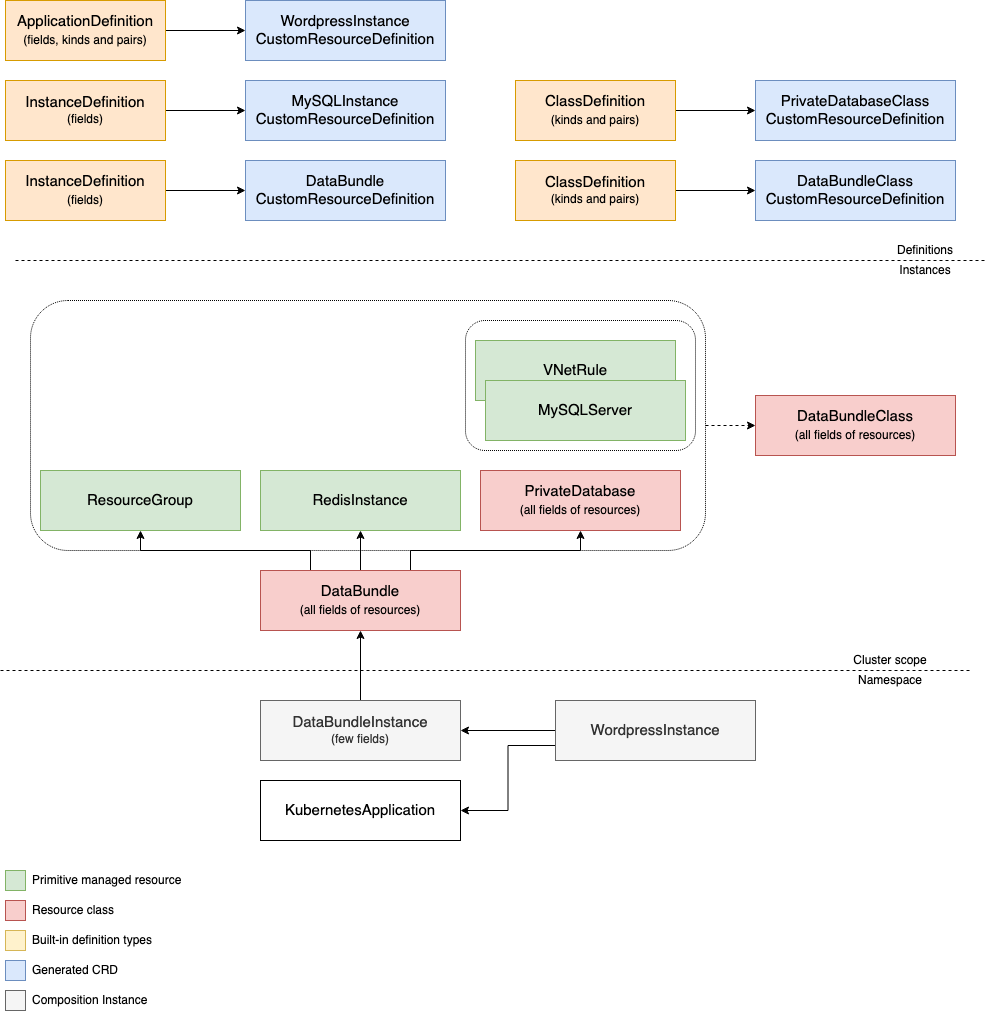

The diagram above was exported from draw.io. Its source (the exported page's mxGraphModel, read from the mxfile embedded in the PNG):
<mxGraphModel dx="1186" dy="681" grid="1" gridSize="10" guides="1" tooltips="1" connect="1" arrows="1" fold="1" page="1" pageScale="1" pageWidth="850" pageHeight="1100" math="0" shadow="0">
  <root>
    <mxCell id="0" />
    <mxCell id="1" parent="0" />
    <mxCell id="KaNd3CULuC5oZrqCrGvB-111" style="edgeStyle=orthogonalEdgeStyle;rounded=0;orthogonalLoop=1;jettySize=auto;html=1;exitX=1;exitY=0.5;exitDx=0;exitDy=0;entryX=0;entryY=0.5;entryDx=0;entryDy=0;dashed=1;" parent="1" source="KaNd3CULuC5oZrqCrGvB-110" target="KaNd3CULuC5oZrqCrGvB-109" edge="1">
      <mxGeometry relative="1" as="geometry" />
    </mxCell>
    <mxCell id="KaNd3CULuC5oZrqCrGvB-110" value="" style="rounded=1;whiteSpace=wrap;html=1;align=left;fillColor=none;dashed=1;dashPattern=1 1;" parent="1" vertex="1">
      <mxGeometry x="105" y="590" width="675" height="250" as="geometry" />
    </mxCell>
    <mxCell id="KaNd3CULuC5oZrqCrGvB-9" value="" style="edgeStyle=orthogonalEdgeStyle;rounded=0;orthogonalLoop=1;jettySize=auto;html=1;" parent="1" source="KaNd3CULuC5oZrqCrGvB-10" target="KaNd3CULuC5oZrqCrGvB-11" edge="1">
      <mxGeometry relative="1" as="geometry" />
    </mxCell>
    <mxCell id="KaNd3CULuC5oZrqCrGvB-10" value="&lt;div&gt;&lt;font style=&quot;font-size: 15px&quot;&gt;InstanceDefinition&lt;/font&gt;&lt;/div&gt;&lt;div&gt;&lt;font style=&quot;font-size: 12px&quot;&gt;(fields)&lt;br&gt;&lt;/font&gt;&lt;/div&gt;" style="rounded=0;whiteSpace=wrap;html=1;fillColor=#ffe6cc;strokeColor=#d79b00;" parent="1" vertex="1">
      <mxGeometry x="80" y="370" width="160" height="60" as="geometry" />
    </mxCell>
    <mxCell id="KaNd3CULuC5oZrqCrGvB-11" value="&lt;div&gt;&lt;font style=&quot;font-size: 15px&quot;&gt;MySQLInstance&lt;/font&gt;&lt;/div&gt;&lt;div&gt;&lt;font style=&quot;font-size: 15px&quot;&gt;CustomResourceDefinition&lt;br&gt;&lt;/font&gt;&lt;/div&gt;" style="rounded=0;whiteSpace=wrap;html=1;fillColor=#dae8fc;strokeColor=#6c8ebf;" parent="1" vertex="1">
      <mxGeometry x="320" y="370" width="200" height="60" as="geometry" />
    </mxCell>
    <mxCell id="KaNd3CULuC5oZrqCrGvB-12" value="" style="edgeStyle=orthogonalEdgeStyle;rounded=0;orthogonalLoop=1;jettySize=auto;html=1;" parent="1" source="KaNd3CULuC5oZrqCrGvB-13" target="KaNd3CULuC5oZrqCrGvB-14" edge="1">
      <mxGeometry relative="1" as="geometry" />
    </mxCell>
    <mxCell id="KaNd3CULuC5oZrqCrGvB-13" value="&lt;div&gt;&lt;font style=&quot;font-size: 15px&quot;&gt;ClassDefinition&lt;/font&gt;&lt;br&gt;&lt;font style=&quot;font-size: 15px&quot;&gt;&lt;font style=&quot;font-size: 12px&quot;&gt;(kinds and pairs)&lt;/font&gt;&lt;/font&gt;&lt;/div&gt;" style="rounded=0;whiteSpace=wrap;html=1;fillColor=#ffe6cc;strokeColor=#d79b00;" parent="1" vertex="1">
      <mxGeometry x="590" y="370" width="160" height="60" as="geometry" />
    </mxCell>
    <mxCell id="KaNd3CULuC5oZrqCrGvB-14" value="&lt;div&gt;&lt;font style=&quot;font-size: 15px&quot;&gt;PrivateDatabaseClass&lt;/font&gt;&lt;/div&gt;&lt;div&gt;&lt;font style=&quot;font-size: 15px&quot;&gt;CustomResourceDefinition&lt;br&gt;&lt;/font&gt;&lt;/div&gt;" style="rounded=0;whiteSpace=wrap;html=1;fillColor=#dae8fc;strokeColor=#6c8ebf;" parent="1" vertex="1">
      <mxGeometry x="830" y="370" width="200" height="60" as="geometry" />
    </mxCell>
    <mxCell id="KaNd3CULuC5oZrqCrGvB-15" value="" style="edgeStyle=orthogonalEdgeStyle;rounded=0;orthogonalLoop=1;jettySize=auto;html=1;" parent="1" source="KaNd3CULuC5oZrqCrGvB-16" target="KaNd3CULuC5oZrqCrGvB-17" edge="1">
      <mxGeometry relative="1" as="geometry" />
    </mxCell>
    <mxCell id="KaNd3CULuC5oZrqCrGvB-16" value="&lt;font style=&quot;font-size: 15px&quot;&gt;ClassDefinition&lt;/font&gt;&lt;font style=&quot;font-size: 12px&quot;&gt;&lt;br&gt;(kinds and pairs)&lt;/font&gt;" style="rounded=0;whiteSpace=wrap;html=1;fillColor=#ffe6cc;strokeColor=#d79b00;" parent="1" vertex="1">
      <mxGeometry x="590" y="450" width="160" height="60" as="geometry" />
    </mxCell>
    <mxCell id="KaNd3CULuC5oZrqCrGvB-17" value="&lt;div&gt;&lt;font style=&quot;font-size: 15px&quot;&gt;DataBundleClass&lt;/font&gt;&lt;/div&gt;&lt;div&gt;&lt;font style=&quot;font-size: 15px&quot;&gt;CustomResourceDefinition&lt;br&gt;&lt;/font&gt;&lt;/div&gt;" style="rounded=0;whiteSpace=wrap;html=1;fillColor=#dae8fc;strokeColor=#6c8ebf;" parent="1" vertex="1">
      <mxGeometry x="830" y="450" width="200" height="60" as="geometry" />
    </mxCell>
    <mxCell id="KaNd3CULuC5oZrqCrGvB-18" value="" style="endArrow=none;dashed=1;html=1;" parent="1" edge="1">
      <mxGeometry width="50" height="50" relative="1" as="geometry">
        <mxPoint x="75" y="960" as="sourcePoint" />
        <mxPoint x="1045" y="960" as="targetPoint" />
      </mxGeometry>
    </mxCell>
    <mxCell id="KaNd3CULuC5oZrqCrGvB-19" value="Cluster scope" style="text;html=1;strokeColor=none;fillColor=none;align=center;verticalAlign=middle;whiteSpace=wrap;rounded=0;" parent="1" vertex="1">
      <mxGeometry x="925" y="940" width="80" height="20" as="geometry" />
    </mxCell>
    <mxCell id="KaNd3CULuC5oZrqCrGvB-20" value="Namespace" style="text;html=1;strokeColor=none;fillColor=none;align=center;verticalAlign=middle;whiteSpace=wrap;rounded=0;" parent="1" vertex="1">
      <mxGeometry x="925" y="960" width="80" height="20" as="geometry" />
    </mxCell>
    <mxCell id="KaNd3CULuC5oZrqCrGvB-70" style="edgeStyle=orthogonalEdgeStyle;rounded=0;orthogonalLoop=1;jettySize=auto;html=1;exitX=0;exitY=0.75;exitDx=0;exitDy=0;entryX=1;entryY=0.5;entryDx=0;entryDy=0;" parent="1" source="KaNd3CULuC5oZrqCrGvB-22" target="KaNd3CULuC5oZrqCrGvB-25" edge="1">
      <mxGeometry relative="1" as="geometry" />
    </mxCell>
    <mxCell id="NQV8jLFP6_yKBzkdsM9h-5" style="edgeStyle=orthogonalEdgeStyle;rounded=0;orthogonalLoop=1;jettySize=auto;html=1;exitX=0;exitY=0.5;exitDx=0;exitDy=0;entryX=1;entryY=0.5;entryDx=0;entryDy=0;" parent="1" source="KaNd3CULuC5oZrqCrGvB-22" target="NQV8jLFP6_yKBzkdsM9h-3" edge="1">
      <mxGeometry relative="1" as="geometry" />
    </mxCell>
    <mxCell id="KaNd3CULuC5oZrqCrGvB-22" value="&lt;div&gt;&lt;font style=&quot;font-size: 15px&quot;&gt;WordpressInstance&lt;/font&gt;&lt;/div&gt;" style="rounded=0;whiteSpace=wrap;html=1;fillColor=#f5f5f5;strokeColor=#666666;fontColor=#333333;" parent="1" vertex="1">
      <mxGeometry x="630" y="990" width="200" height="60" as="geometry" />
    </mxCell>
    <mxCell id="KaNd3CULuC5oZrqCrGvB-65" style="edgeStyle=orthogonalEdgeStyle;rounded=0;orthogonalLoop=1;jettySize=auto;html=1;exitX=0.25;exitY=0;exitDx=0;exitDy=0;entryX=0.5;entryY=1;entryDx=0;entryDy=0;" parent="1" source="KaNd3CULuC5oZrqCrGvB-23" target="KaNd3CULuC5oZrqCrGvB-29" edge="1">
      <mxGeometry relative="1" as="geometry" />
    </mxCell>
    <mxCell id="KaNd3CULuC5oZrqCrGvB-96" style="edgeStyle=orthogonalEdgeStyle;rounded=0;orthogonalLoop=1;jettySize=auto;html=1;exitX=0.5;exitY=0;exitDx=0;exitDy=0;entryX=0.5;entryY=1;entryDx=0;entryDy=0;" parent="1" source="KaNd3CULuC5oZrqCrGvB-23" target="KaNd3CULuC5oZrqCrGvB-92" edge="1">
      <mxGeometry relative="1" as="geometry" />
    </mxCell>
    <mxCell id="KaNd3CULuC5oZrqCrGvB-97" style="edgeStyle=orthogonalEdgeStyle;rounded=0;orthogonalLoop=1;jettySize=auto;html=1;exitX=0.75;exitY=0;exitDx=0;exitDy=0;entryX=0.5;entryY=1;entryDx=0;entryDy=0;" parent="1" source="KaNd3CULuC5oZrqCrGvB-23" edge="1">
      <mxGeometry relative="1" as="geometry">
        <mxPoint x="655" y="820" as="targetPoint" />
      </mxGeometry>
    </mxCell>
    <mxCell id="KaNd3CULuC5oZrqCrGvB-25" value="&lt;font style=&quot;font-size: 15px&quot;&gt;KubernetesApplication&lt;/font&gt;" style="rounded=0;whiteSpace=wrap;html=1;" parent="1" vertex="1">
      <mxGeometry x="335" y="1070" width="200" height="60" as="geometry" />
    </mxCell>
    <mxCell id="KaNd3CULuC5oZrqCrGvB-29" value="&lt;font style=&quot;font-size: 15px&quot;&gt;ResourceGroup&lt;/font&gt;" style="rounded=0;whiteSpace=wrap;html=1;fillColor=#d5e8d4;strokeColor=#82b366;" parent="1" vertex="1">
      <mxGeometry x="115" y="760" width="200" height="60" as="geometry" />
    </mxCell>
    <mxCell id="KaNd3CULuC5oZrqCrGvB-34" value="" style="endArrow=none;dashed=1;html=1;" parent="1" edge="1">
      <mxGeometry width="50" height="50" relative="1" as="geometry">
        <mxPoint x="90" y="550" as="sourcePoint" />
        <mxPoint x="1060" y="550" as="targetPoint" />
      </mxGeometry>
    </mxCell>
    <mxCell id="KaNd3CULuC5oZrqCrGvB-35" value="Definitions" style="text;html=1;strokeColor=none;fillColor=none;align=center;verticalAlign=middle;whiteSpace=wrap;rounded=0;" parent="1" vertex="1">
      <mxGeometry x="960" y="530" width="80" height="20" as="geometry" />
    </mxCell>
    <mxCell id="KaNd3CULuC5oZrqCrGvB-36" value="Instances" style="text;html=1;strokeColor=none;fillColor=none;align=center;verticalAlign=middle;whiteSpace=wrap;rounded=0;" parent="1" vertex="1">
      <mxGeometry x="960" y="550" width="80" height="20" as="geometry" />
    </mxCell>
    <mxCell id="KaNd3CULuC5oZrqCrGvB-30" value="&lt;font style=&quot;font-size: 15px&quot;&gt;VNetRule&lt;/font&gt;" style="rounded=0;whiteSpace=wrap;html=1;fillColor=#d5e8d4;strokeColor=#82b366;" parent="1" vertex="1">
      <mxGeometry x="550" y="630" width="200" height="60" as="geometry" />
    </mxCell>
    <mxCell id="KaNd3CULuC5oZrqCrGvB-28" value="&lt;font style=&quot;font-size: 15px&quot;&gt;MySQLServer&lt;/font&gt;" style="rounded=0;whiteSpace=wrap;html=1;fillColor=#d5e8d4;strokeColor=#82b366;" parent="1" vertex="1">
      <mxGeometry x="560" y="670" width="200" height="60" as="geometry" />
    </mxCell>
    <mxCell id="KaNd3CULuC5oZrqCrGvB-72" value="" style="whiteSpace=wrap;html=1;aspect=fixed;fillColor=#d5e8d4;strokeColor=#82b366;" parent="1" vertex="1">
      <mxGeometry x="80" y="1160" width="20" height="20" as="geometry" />
    </mxCell>
    <mxCell id="KaNd3CULuC5oZrqCrGvB-73" value="" style="whiteSpace=wrap;html=1;aspect=fixed;fillColor=#f8cecc;strokeColor=#b85450;" parent="1" vertex="1">
      <mxGeometry x="80" y="1190" width="20" height="20" as="geometry" />
    </mxCell>
    <mxCell id="KaNd3CULuC5oZrqCrGvB-74" value="" style="whiteSpace=wrap;html=1;aspect=fixed;fillColor=#dae8fc;strokeColor=#6c8ebf;" parent="1" vertex="1">
      <mxGeometry x="80" y="1250" width="20" height="20" as="geometry" />
    </mxCell>
    <mxCell id="KaNd3CULuC5oZrqCrGvB-75" value="" style="whiteSpace=wrap;html=1;aspect=fixed;fillColor=#f5f5f5;strokeColor=#666666;fontColor=#333333;" parent="1" vertex="1">
      <mxGeometry x="80" y="1280" width="20" height="20" as="geometry" />
    </mxCell>
    <mxCell id="KaNd3CULuC5oZrqCrGvB-76" value="" style="whiteSpace=wrap;html=1;aspect=fixed;fillColor=#fff2cc;strokeColor=#d6b656;" parent="1" vertex="1">
      <mxGeometry x="80" y="1220" width="20" height="20" as="geometry" />
    </mxCell>
    <mxCell id="KaNd3CULuC5oZrqCrGvB-82" value="Primitive managed resource" style="text;html=1;strokeColor=none;fillColor=none;align=left;verticalAlign=middle;whiteSpace=wrap;rounded=0;" parent="1" vertex="1">
      <mxGeometry x="105" y="1160" width="155" height="20" as="geometry" />
    </mxCell>
    <mxCell id="KaNd3CULuC5oZrqCrGvB-83" value="Resource class" style="text;html=1;strokeColor=none;fillColor=none;align=left;verticalAlign=middle;whiteSpace=wrap;rounded=0;" parent="1" vertex="1">
      <mxGeometry x="105" y="1190" width="120" height="20" as="geometry" />
    </mxCell>
    <mxCell id="KaNd3CULuC5oZrqCrGvB-86" value="Built-in definition types" style="text;html=1;strokeColor=none;fillColor=none;align=left;verticalAlign=middle;whiteSpace=wrap;rounded=0;" parent="1" vertex="1">
      <mxGeometry x="105" y="1220" width="130" height="20" as="geometry" />
    </mxCell>
    <mxCell id="KaNd3CULuC5oZrqCrGvB-87" value="Generated CRD" style="text;html=1;strokeColor=none;fillColor=none;align=left;verticalAlign=middle;whiteSpace=wrap;rounded=0;" parent="1" vertex="1">
      <mxGeometry x="105" y="1250" width="120" height="20" as="geometry" />
    </mxCell>
    <mxCell id="KaNd3CULuC5oZrqCrGvB-88" value="Composition Instance" style="text;html=1;strokeColor=none;fillColor=none;align=left;verticalAlign=middle;whiteSpace=wrap;rounded=0;" parent="1" vertex="1">
      <mxGeometry x="105" y="1280" width="135" height="20" as="geometry" />
    </mxCell>
    <mxCell id="KaNd3CULuC5oZrqCrGvB-92" value="&lt;font style=&quot;font-size: 15px&quot;&gt;RedisInstance&lt;/font&gt;" style="rounded=0;whiteSpace=wrap;html=1;fillColor=#d5e8d4;strokeColor=#82b366;" parent="1" vertex="1">
      <mxGeometry x="335" y="760" width="200" height="60" as="geometry" />
    </mxCell>
    <mxCell id="KaNd3CULuC5oZrqCrGvB-106" value="" style="edgeStyle=orthogonalEdgeStyle;rounded=0;orthogonalLoop=1;jettySize=auto;html=1;" parent="1" source="KaNd3CULuC5oZrqCrGvB-107" target="KaNd3CULuC5oZrqCrGvB-108" edge="1">
      <mxGeometry relative="1" as="geometry" />
    </mxCell>
    <mxCell id="KaNd3CULuC5oZrqCrGvB-107" value="&lt;div&gt;&lt;font style=&quot;font-size: 15px&quot;&gt;InstanceDefinition&lt;/font&gt;&lt;br&gt;&lt;font style=&quot;font-size: 15px&quot;&gt;&lt;font style=&quot;font-size: 12px&quot;&gt;(fields)&lt;/font&gt;&lt;/font&gt;&lt;/div&gt;" style="rounded=0;whiteSpace=wrap;html=1;fillColor=#ffe6cc;strokeColor=#d79b00;" parent="1" vertex="1">
      <mxGeometry x="80" y="450" width="160" height="60" as="geometry" />
    </mxCell>
    <mxCell id="KaNd3CULuC5oZrqCrGvB-108" value="&lt;div&gt;&lt;font style=&quot;font-size: 15px&quot;&gt;DataBundle&lt;/font&gt;&lt;/div&gt;&lt;div&gt;&lt;font style=&quot;font-size: 15px&quot;&gt;CustomResourceDefinition&lt;br&gt;&lt;/font&gt;&lt;/div&gt;" style="rounded=0;whiteSpace=wrap;html=1;fillColor=#dae8fc;strokeColor=#6c8ebf;" parent="1" vertex="1">
      <mxGeometry x="320" y="450" width="200" height="60" as="geometry" />
    </mxCell>
    <mxCell id="KaNd3CULuC5oZrqCrGvB-109" value="&lt;font style=&quot;font-size: 15px&quot;&gt;DataBundleClass&lt;/font&gt;&lt;br&gt;&lt;font style=&quot;font-size: 15px&quot;&gt;&lt;font style=&quot;font-size: 12px&quot;&gt;(all fields of resources)&lt;/font&gt;&lt;/font&gt;" style="rounded=0;whiteSpace=wrap;html=1;fillColor=#f8cecc;strokeColor=#b85450;" parent="1" vertex="1">
      <mxGeometry x="830" y="685" width="200" height="60" as="geometry" />
    </mxCell>
    <mxCell id="KaNd3CULuC5oZrqCrGvB-112" value="" style="rounded=1;whiteSpace=wrap;html=1;align=left;fillColor=none;dashed=1;dashPattern=1 1;" parent="1" vertex="1">
      <mxGeometry x="540" y="610" width="230" height="130" as="geometry" />
    </mxCell>
    <mxCell id="KaNd3CULuC5oZrqCrGvB-23" value="&lt;font style=&quot;font-size: 15px&quot;&gt;DataBundle&lt;/font&gt;&lt;br&gt;&lt;font style=&quot;font-size: 15px&quot;&gt;&lt;font style=&quot;font-size: 12px&quot;&gt;(all fields of resources)&lt;/font&gt;&lt;/font&gt;" style="rounded=0;whiteSpace=wrap;html=1;fillColor=#f8cecc;strokeColor=#b85450;" parent="1" vertex="1">
      <mxGeometry x="335" y="860" width="200" height="60" as="geometry" />
    </mxCell>
    <mxCell id="NQV8jLFP6_yKBzkdsM9h-1" value="&lt;div&gt;&lt;font style=&quot;font-size: 15px&quot;&gt;PrivateDatabase&lt;/font&gt;&lt;/div&gt;&lt;font style=&quot;font-size: 15px&quot;&gt;&lt;font style=&quot;font-size: 12px&quot;&gt;(&lt;/font&gt;&lt;/font&gt;&lt;font style=&quot;font-size: 15px&quot;&gt;&lt;font style=&quot;font-size: 12px&quot;&gt;&lt;font style=&quot;font-size: 15px&quot;&gt;&lt;font style=&quot;font-size: 12px&quot;&gt;all fields of resources&lt;/font&gt;&lt;/font&gt;)&lt;/font&gt;&lt;br&gt;&lt;/font&gt;" style="rounded=0;whiteSpace=wrap;html=1;fillColor=#f8cecc;strokeColor=#b85450;" parent="1" vertex="1">
      <mxGeometry x="555" y="760" width="200" height="60" as="geometry" />
    </mxCell>
    <mxCell id="NQV8jLFP6_yKBzkdsM9h-4" style="edgeStyle=orthogonalEdgeStyle;rounded=0;orthogonalLoop=1;jettySize=auto;html=1;exitX=0.5;exitY=0;exitDx=0;exitDy=0;" parent="1" source="NQV8jLFP6_yKBzkdsM9h-3" target="KaNd3CULuC5oZrqCrGvB-23" edge="1">
      <mxGeometry relative="1" as="geometry" />
    </mxCell>
    <mxCell id="NQV8jLFP6_yKBzkdsM9h-3" value="&lt;font style=&quot;font-size: 15px&quot;&gt;DataBundleInstance&lt;/font&gt;&lt;br&gt;(few fields)" style="rounded=0;whiteSpace=wrap;html=1;fillColor=#f5f5f5;strokeColor=#666666;fontColor=#333333;" parent="1" vertex="1">
      <mxGeometry x="335" y="990" width="200" height="60" as="geometry" />
    </mxCell>
    <mxCell id="NQV8jLFP6_yKBzkdsM9h-9" value="" style="edgeStyle=orthogonalEdgeStyle;rounded=0;orthogonalLoop=1;jettySize=auto;html=1;" parent="1" source="NQV8jLFP6_yKBzkdsM9h-10" target="NQV8jLFP6_yKBzkdsM9h-11" edge="1">
      <mxGeometry relative="1" as="geometry" />
    </mxCell>
    <mxCell id="NQV8jLFP6_yKBzkdsM9h-10" value="&lt;div&gt;&lt;font style=&quot;font-size: 15px&quot;&gt;ApplicationDefinition&lt;/font&gt;&lt;br&gt;&lt;font style=&quot;font-size: 15px&quot;&gt;&lt;font style=&quot;font-size: 12px&quot;&gt;(fields, kinds and pairs)&lt;/font&gt;&lt;/font&gt;&lt;/div&gt;" style="rounded=0;whiteSpace=wrap;html=1;fillColor=#ffe6cc;strokeColor=#d79b00;" parent="1" vertex="1">
      <mxGeometry x="80" y="290" width="160" height="60" as="geometry" />
    </mxCell>
    <mxCell id="NQV8jLFP6_yKBzkdsM9h-11" value="&lt;div&gt;&lt;font style=&quot;font-size: 15px&quot;&gt;WordpressInstance&lt;/font&gt;&lt;/div&gt;&lt;div&gt;&lt;font style=&quot;font-size: 15px&quot;&gt;CustomResourceDefinition&lt;br&gt;&lt;/font&gt;&lt;/div&gt;" style="rounded=0;whiteSpace=wrap;html=1;fillColor=#dae8fc;strokeColor=#6c8ebf;" parent="1" vertex="1">
      <mxGeometry x="320" y="290" width="200" height="60" as="geometry" />
    </mxCell>
  </root>
</mxGraphModel>